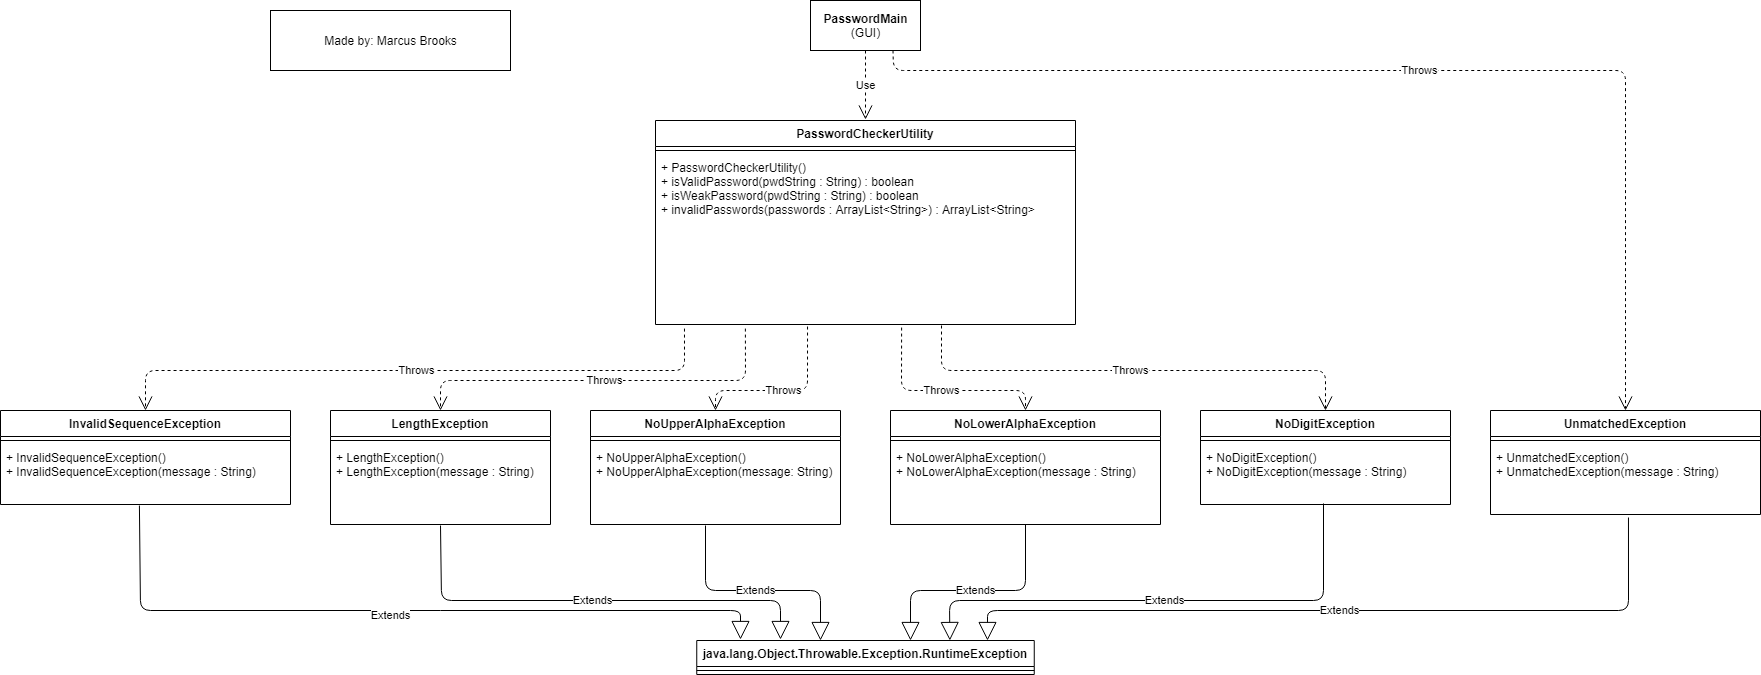

The diagram above was exported from draw.io. Its source (the exported page's mxGraphModel, read from the mxfile embedded in the PNG):
<mxGraphModel dx="2272" dy="865" grid="1" gridSize="10" guides="1" tooltips="1" connect="1" arrows="1" fold="1" page="1" pageScale="1" pageWidth="850" pageHeight="1100" math="0" shadow="0">
  <root>
    <mxCell id="0" />
    <mxCell id="1" parent="0" />
    <mxCell id="jxPcTk8xAhqm_pQO-Myh-1" value="PasswordCheckerUtility" style="swimlane;fontStyle=1;align=center;verticalAlign=top;childLayout=stackLayout;horizontal=1;startSize=26;horizontalStack=0;resizeParent=1;resizeParentMax=0;resizeLast=0;collapsible=1;marginBottom=0;" parent="1" vertex="1">
      <mxGeometry x="215" y="150" width="420" height="204" as="geometry" />
    </mxCell>
    <mxCell id="jxPcTk8xAhqm_pQO-Myh-3" value="" style="line;strokeWidth=1;fillColor=none;align=left;verticalAlign=middle;spacingTop=-1;spacingLeft=3;spacingRight=3;rotatable=0;labelPosition=right;points=[];portConstraint=eastwest;" parent="jxPcTk8xAhqm_pQO-Myh-1" vertex="1">
      <mxGeometry y="26" width="420" height="8" as="geometry" />
    </mxCell>
    <mxCell id="jxPcTk8xAhqm_pQO-Myh-4" value="+ PasswordCheckerUtility()&#10;+ isValidPassword(pwdString : String) : boolean&#10;+ isWeakPassword(pwdString : String) : boolean&#10;+ invalidPasswords(passwords : ArrayList&lt;String&gt;) : ArrayList&lt;String&gt;" style="text;strokeColor=none;fillColor=none;align=left;verticalAlign=top;spacingLeft=4;spacingRight=4;overflow=hidden;rotatable=0;points=[[0,0.5],[1,0.5]];portConstraint=eastwest;" parent="jxPcTk8xAhqm_pQO-Myh-1" vertex="1">
      <mxGeometry y="34" width="420" height="170" as="geometry" />
    </mxCell>
    <mxCell id="jxPcTk8xAhqm_pQO-Myh-5" value="&lt;b&gt;PasswordMain&lt;/b&gt;&lt;br&gt;(GUI)" style="html=1;" parent="1" vertex="1">
      <mxGeometry x="370" y="30" width="110" height="50" as="geometry" />
    </mxCell>
    <mxCell id="jxPcTk8xAhqm_pQO-Myh-6" value="Use" style="endArrow=open;endSize=12;dashed=1;html=1;exitX=0.5;exitY=1;exitDx=0;exitDy=0;" parent="1" source="jxPcTk8xAhqm_pQO-Myh-5" edge="1">
      <mxGeometry width="160" relative="1" as="geometry">
        <mxPoint x="480" y="90" as="sourcePoint" />
        <mxPoint x="425" y="149" as="targetPoint" />
      </mxGeometry>
    </mxCell>
    <mxCell id="NArBzOlNMlnmzN3uyIZM-1" value="LengthException" style="swimlane;fontStyle=1;align=center;verticalAlign=top;childLayout=stackLayout;horizontal=1;startSize=26;horizontalStack=0;resizeParent=1;resizeParentMax=0;resizeLast=0;collapsible=1;marginBottom=0;" parent="1" vertex="1">
      <mxGeometry x="-110" y="440" width="220" height="114" as="geometry" />
    </mxCell>
    <mxCell id="NArBzOlNMlnmzN3uyIZM-3" value="" style="line;strokeWidth=1;fillColor=none;align=left;verticalAlign=middle;spacingTop=-1;spacingLeft=3;spacingRight=3;rotatable=0;labelPosition=right;points=[];portConstraint=eastwest;" parent="NArBzOlNMlnmzN3uyIZM-1" vertex="1">
      <mxGeometry y="26" width="220" height="8" as="geometry" />
    </mxCell>
    <mxCell id="NArBzOlNMlnmzN3uyIZM-4" value="+ LengthException()&#10;+ LengthException(message : String)" style="text;strokeColor=none;fillColor=none;align=left;verticalAlign=top;spacingLeft=4;spacingRight=4;overflow=hidden;rotatable=0;points=[[0,0.5],[1,0.5]];portConstraint=eastwest;" parent="NArBzOlNMlnmzN3uyIZM-1" vertex="1">
      <mxGeometry y="34" width="220" height="80" as="geometry" />
    </mxCell>
    <mxCell id="NArBzOlNMlnmzN3uyIZM-5" value="NoUpperAlphaException" style="swimlane;fontStyle=1;align=center;verticalAlign=top;childLayout=stackLayout;horizontal=1;startSize=26;horizontalStack=0;resizeParent=1;resizeParentMax=0;resizeLast=0;collapsible=1;marginBottom=0;" parent="1" vertex="1">
      <mxGeometry x="150" y="440" width="250" height="114" as="geometry" />
    </mxCell>
    <mxCell id="NArBzOlNMlnmzN3uyIZM-7" value="" style="line;strokeWidth=1;fillColor=none;align=left;verticalAlign=middle;spacingTop=-1;spacingLeft=3;spacingRight=3;rotatable=0;labelPosition=right;points=[];portConstraint=eastwest;" parent="NArBzOlNMlnmzN3uyIZM-5" vertex="1">
      <mxGeometry y="26" width="250" height="8" as="geometry" />
    </mxCell>
    <mxCell id="NArBzOlNMlnmzN3uyIZM-8" value="+ NoUpperAlphaException()&#10;+ NoUpperAlphaException(message: String)" style="text;strokeColor=none;fillColor=none;align=left;verticalAlign=top;spacingLeft=4;spacingRight=4;overflow=hidden;rotatable=0;points=[[0,0.5],[1,0.5]];portConstraint=eastwest;" parent="NArBzOlNMlnmzN3uyIZM-5" vertex="1">
      <mxGeometry y="34" width="250" height="80" as="geometry" />
    </mxCell>
    <mxCell id="NArBzOlNMlnmzN3uyIZM-9" value="NoLowerAlphaException" style="swimlane;fontStyle=1;align=center;verticalAlign=top;childLayout=stackLayout;horizontal=1;startSize=26;horizontalStack=0;resizeParent=1;resizeParentMax=0;resizeLast=0;collapsible=1;marginBottom=0;" parent="1" vertex="1">
      <mxGeometry x="450" y="440" width="270" height="114" as="geometry" />
    </mxCell>
    <mxCell id="NArBzOlNMlnmzN3uyIZM-11" value="" style="line;strokeWidth=1;fillColor=none;align=left;verticalAlign=middle;spacingTop=-1;spacingLeft=3;spacingRight=3;rotatable=0;labelPosition=right;points=[];portConstraint=eastwest;" parent="NArBzOlNMlnmzN3uyIZM-9" vertex="1">
      <mxGeometry y="26" width="270" height="8" as="geometry" />
    </mxCell>
    <mxCell id="NArBzOlNMlnmzN3uyIZM-12" value="+ NoLowerAlphaException()&#10;+ NoLowerAlphaException(message : String)" style="text;strokeColor=none;fillColor=none;align=left;verticalAlign=top;spacingLeft=4;spacingRight=4;overflow=hidden;rotatable=0;points=[[0,0.5],[1,0.5]];portConstraint=eastwest;" parent="NArBzOlNMlnmzN3uyIZM-9" vertex="1">
      <mxGeometry y="34" width="270" height="80" as="geometry" />
    </mxCell>
    <mxCell id="NArBzOlNMlnmzN3uyIZM-13" value="NoDigitException" style="swimlane;fontStyle=1;align=center;verticalAlign=top;childLayout=stackLayout;horizontal=1;startSize=26;horizontalStack=0;resizeParent=1;resizeParentMax=0;resizeLast=0;collapsible=1;marginBottom=0;" parent="1" vertex="1">
      <mxGeometry x="760" y="440" width="250" height="94" as="geometry" />
    </mxCell>
    <mxCell id="NArBzOlNMlnmzN3uyIZM-15" value="" style="line;strokeWidth=1;fillColor=none;align=left;verticalAlign=middle;spacingTop=-1;spacingLeft=3;spacingRight=3;rotatable=0;labelPosition=right;points=[];portConstraint=eastwest;" parent="NArBzOlNMlnmzN3uyIZM-13" vertex="1">
      <mxGeometry y="26" width="250" height="8" as="geometry" />
    </mxCell>
    <mxCell id="NArBzOlNMlnmzN3uyIZM-16" value="+ NoDigitException()&#10;+ NoDigitException(message : String)" style="text;strokeColor=none;fillColor=none;align=left;verticalAlign=top;spacingLeft=4;spacingRight=4;overflow=hidden;rotatable=0;points=[[0,0.5],[1,0.5]];portConstraint=eastwest;" parent="NArBzOlNMlnmzN3uyIZM-13" vertex="1">
      <mxGeometry y="34" width="250" height="60" as="geometry" />
    </mxCell>
    <mxCell id="NArBzOlNMlnmzN3uyIZM-17" value="InvalidSequenceException" style="swimlane;fontStyle=1;align=center;verticalAlign=top;childLayout=stackLayout;horizontal=1;startSize=26;horizontalStack=0;resizeParent=1;resizeParentMax=0;resizeLast=0;collapsible=1;marginBottom=0;" parent="1" vertex="1">
      <mxGeometry x="-440" y="440" width="290" height="94" as="geometry" />
    </mxCell>
    <mxCell id="NArBzOlNMlnmzN3uyIZM-19" value="" style="line;strokeWidth=1;fillColor=none;align=left;verticalAlign=middle;spacingTop=-1;spacingLeft=3;spacingRight=3;rotatable=0;labelPosition=right;points=[];portConstraint=eastwest;" parent="NArBzOlNMlnmzN3uyIZM-17" vertex="1">
      <mxGeometry y="26" width="290" height="8" as="geometry" />
    </mxCell>
    <mxCell id="NArBzOlNMlnmzN3uyIZM-20" value="+ InvalidSequenceException()&#10;+ InvalidSequenceException(message : String)" style="text;strokeColor=none;fillColor=none;align=left;verticalAlign=top;spacingLeft=4;spacingRight=4;overflow=hidden;rotatable=0;points=[[0,0.5],[1,0.5]];portConstraint=eastwest;" parent="NArBzOlNMlnmzN3uyIZM-17" vertex="1">
      <mxGeometry y="34" width="290" height="60" as="geometry" />
    </mxCell>
    <mxCell id="NArBzOlNMlnmzN3uyIZM-21" value="UnmatchedException" style="swimlane;fontStyle=1;align=center;verticalAlign=top;childLayout=stackLayout;horizontal=1;startSize=26;horizontalStack=0;resizeParent=1;resizeParentMax=0;resizeLast=0;collapsible=1;marginBottom=0;" parent="1" vertex="1">
      <mxGeometry x="1050" y="440" width="270" height="104" as="geometry" />
    </mxCell>
    <mxCell id="NArBzOlNMlnmzN3uyIZM-23" value="" style="line;strokeWidth=1;fillColor=none;align=left;verticalAlign=middle;spacingTop=-1;spacingLeft=3;spacingRight=3;rotatable=0;labelPosition=right;points=[];portConstraint=eastwest;" parent="NArBzOlNMlnmzN3uyIZM-21" vertex="1">
      <mxGeometry y="26" width="270" height="8" as="geometry" />
    </mxCell>
    <mxCell id="NArBzOlNMlnmzN3uyIZM-24" value="+ UnmatchedException()&#10;+ UnmatchedException(message : String)" style="text;strokeColor=none;fillColor=none;align=left;verticalAlign=top;spacingLeft=4;spacingRight=4;overflow=hidden;rotatable=0;points=[[0,0.5],[1,0.5]];portConstraint=eastwest;" parent="NArBzOlNMlnmzN3uyIZM-21" vertex="1">
      <mxGeometry y="34" width="270" height="70" as="geometry" />
    </mxCell>
    <mxCell id="rL0sdifEU2N6mOmcG_jK-1" value="java.lang.Object.Throwable.Exception.RuntimeException" style="swimlane;fontStyle=1;align=center;verticalAlign=top;childLayout=stackLayout;horizontal=1;startSize=26;horizontalStack=0;resizeParent=1;resizeParentMax=0;resizeLast=0;collapsible=1;marginBottom=0;" parent="1" vertex="1">
      <mxGeometry x="256.25" y="670" width="337.5" height="34" as="geometry" />
    </mxCell>
    <mxCell id="rL0sdifEU2N6mOmcG_jK-3" value="" style="line;strokeWidth=1;fillColor=none;align=left;verticalAlign=middle;spacingTop=-1;spacingLeft=3;spacingRight=3;rotatable=0;labelPosition=right;points=[];portConstraint=eastwest;" parent="rL0sdifEU2N6mOmcG_jK-1" vertex="1">
      <mxGeometry y="26" width="337.5" height="8" as="geometry" />
    </mxCell>
    <mxCell id="rL0sdifEU2N6mOmcG_jK-5" value="Extends" style="endArrow=block;endSize=16;endFill=0;html=1;exitX=0.479;exitY=1.017;exitDx=0;exitDy=0;exitPerimeter=0;" parent="1" source="NArBzOlNMlnmzN3uyIZM-20" edge="1">
      <mxGeometry x="-0.0324" y="-5" width="160" relative="1" as="geometry">
        <mxPoint x="-420" y="780" as="sourcePoint" />
        <mxPoint x="300" y="669" as="targetPoint" />
        <Array as="points">
          <mxPoint x="-300" y="640" />
          <mxPoint x="300" y="640" />
        </Array>
        <mxPoint as="offset" />
      </mxGeometry>
    </mxCell>
    <mxCell id="rL0sdifEU2N6mOmcG_jK-7" value="Extends" style="endArrow=block;endSize=16;endFill=0;html=1;exitX=0.5;exitY=1.013;exitDx=0;exitDy=0;exitPerimeter=0;" parent="1" source="NArBzOlNMlnmzN3uyIZM-4" edge="1">
      <mxGeometry width="160" relative="1" as="geometry">
        <mxPoint x="1" y="580" as="sourcePoint" />
        <mxPoint x="340" y="669" as="targetPoint" />
        <Array as="points">
          <mxPoint x="1" y="630" />
          <mxPoint x="340" y="630" />
        </Array>
      </mxGeometry>
    </mxCell>
    <mxCell id="rL0sdifEU2N6mOmcG_jK-8" value="Extends" style="endArrow=block;endSize=16;endFill=0;html=1;exitX=0.46;exitY=1.013;exitDx=0;exitDy=0;exitPerimeter=0;" parent="1" source="NArBzOlNMlnmzN3uyIZM-8" edge="1">
      <mxGeometry width="160" relative="1" as="geometry">
        <mxPoint x="230" y="620" as="sourcePoint" />
        <mxPoint x="380" y="670" as="targetPoint" />
        <Array as="points">
          <mxPoint x="265" y="620" />
          <mxPoint x="380" y="620" />
        </Array>
      </mxGeometry>
    </mxCell>
    <mxCell id="rL0sdifEU2N6mOmcG_jK-10" value="Extends" style="endArrow=block;endSize=16;endFill=0;html=1;" parent="1" source="NArBzOlNMlnmzN3uyIZM-12" edge="1">
      <mxGeometry width="160" relative="1" as="geometry">
        <mxPoint x="-420" y="780" as="sourcePoint" />
        <mxPoint x="470" y="670" as="targetPoint" />
        <Array as="points">
          <mxPoint x="585" y="620" />
          <mxPoint x="470" y="620" />
        </Array>
      </mxGeometry>
    </mxCell>
    <mxCell id="rL0sdifEU2N6mOmcG_jK-11" value="Extends" style="endArrow=block;endSize=16;endFill=0;html=1;exitX=0.492;exitY=0.983;exitDx=0;exitDy=0;exitPerimeter=0;entryX=0.75;entryY=0;entryDx=0;entryDy=0;" parent="1" source="NArBzOlNMlnmzN3uyIZM-16" target="rL0sdifEU2N6mOmcG_jK-1" edge="1">
      <mxGeometry width="160" relative="1" as="geometry">
        <mxPoint x="-420" y="780" as="sourcePoint" />
        <mxPoint x="-260" y="780" as="targetPoint" />
        <Array as="points">
          <mxPoint x="883" y="630" />
          <mxPoint x="509" y="630" />
        </Array>
      </mxGeometry>
    </mxCell>
    <mxCell id="rL0sdifEU2N6mOmcG_jK-12" value="Extends" style="endArrow=block;endSize=16;endFill=0;html=1;exitX=0.511;exitY=1.043;exitDx=0;exitDy=0;exitPerimeter=0;" parent="1" source="NArBzOlNMlnmzN3uyIZM-24" edge="1">
      <mxGeometry width="160" relative="1" as="geometry">
        <mxPoint x="130" y="780" as="sourcePoint" />
        <mxPoint x="547" y="670" as="targetPoint" />
        <Array as="points">
          <mxPoint x="1188" y="640" />
          <mxPoint x="547" y="640" />
        </Array>
      </mxGeometry>
    </mxCell>
    <mxCell id="rL0sdifEU2N6mOmcG_jK-13" value="Throws" style="endArrow=open;endSize=12;dashed=1;html=1;exitX=0.069;exitY=1.024;exitDx=0;exitDy=0;exitPerimeter=0;entryX=0.5;entryY=0;entryDx=0;entryDy=0;" parent="1" source="jxPcTk8xAhqm_pQO-Myh-4" target="NArBzOlNMlnmzN3uyIZM-17" edge="1">
      <mxGeometry width="160" relative="1" as="geometry">
        <mxPoint x="-440" y="780" as="sourcePoint" />
        <mxPoint x="-280" y="780" as="targetPoint" />
        <Array as="points">
          <mxPoint x="244" y="400" />
          <mxPoint x="-295" y="400" />
        </Array>
      </mxGeometry>
    </mxCell>
    <mxCell id="rL0sdifEU2N6mOmcG_jK-14" value="Throws" style="endArrow=open;endSize=12;dashed=1;html=1;entryX=0.5;entryY=0;entryDx=0;entryDy=0;exitX=0.214;exitY=1.024;exitDx=0;exitDy=0;exitPerimeter=0;" parent="1" source="jxPcTk8xAhqm_pQO-Myh-4" target="NArBzOlNMlnmzN3uyIZM-1" edge="1">
      <mxGeometry width="160" relative="1" as="geometry">
        <mxPoint x="-440" y="780" as="sourcePoint" />
        <mxPoint x="-280" y="780" as="targetPoint" />
        <Array as="points">
          <mxPoint x="305" y="410" />
          <mxPoint y="410" />
        </Array>
      </mxGeometry>
    </mxCell>
    <mxCell id="rL0sdifEU2N6mOmcG_jK-15" value="Throws" style="endArrow=open;endSize=12;dashed=1;html=1;entryX=0.5;entryY=0;entryDx=0;entryDy=0;exitX=0.362;exitY=1.012;exitDx=0;exitDy=0;exitPerimeter=0;" parent="1" source="jxPcTk8xAhqm_pQO-Myh-4" target="NArBzOlNMlnmzN3uyIZM-5" edge="1">
      <mxGeometry width="160" relative="1" as="geometry">
        <mxPoint x="-440" y="780" as="sourcePoint" />
        <mxPoint x="-280" y="780" as="targetPoint" />
        <Array as="points">
          <mxPoint x="367" y="420" />
          <mxPoint x="275" y="420" />
        </Array>
      </mxGeometry>
    </mxCell>
    <mxCell id="rL0sdifEU2N6mOmcG_jK-16" value="Throws" style="endArrow=open;endSize=12;dashed=1;html=1;entryX=0.5;entryY=0;entryDx=0;entryDy=0;exitX=0.586;exitY=1.018;exitDx=0;exitDy=0;exitPerimeter=0;" parent="1" source="jxPcTk8xAhqm_pQO-Myh-4" target="NArBzOlNMlnmzN3uyIZM-9" edge="1">
      <mxGeometry width="160" relative="1" as="geometry">
        <mxPoint x="-440" y="780" as="sourcePoint" />
        <mxPoint x="-280" y="780" as="targetPoint" />
        <Array as="points">
          <mxPoint x="461" y="420" />
          <mxPoint x="585" y="420" />
        </Array>
      </mxGeometry>
    </mxCell>
    <mxCell id="rL0sdifEU2N6mOmcG_jK-17" value="Throws" style="endArrow=open;endSize=12;dashed=1;html=1;entryX=0.5;entryY=0;entryDx=0;entryDy=0;exitX=0.681;exitY=1.006;exitDx=0;exitDy=0;exitPerimeter=0;" parent="1" source="jxPcTk8xAhqm_pQO-Myh-4" target="NArBzOlNMlnmzN3uyIZM-13" edge="1">
      <mxGeometry width="160" relative="1" as="geometry">
        <mxPoint x="-440" y="780" as="sourcePoint" />
        <mxPoint x="-280" y="780" as="targetPoint" />
        <Array as="points">
          <mxPoint x="501" y="400" />
          <mxPoint x="885" y="400" />
        </Array>
      </mxGeometry>
    </mxCell>
    <mxCell id="rL0sdifEU2N6mOmcG_jK-18" value="Throws" style="endArrow=open;endSize=12;dashed=1;html=1;exitX=0.75;exitY=1;exitDx=0;exitDy=0;entryX=0.5;entryY=0;entryDx=0;entryDy=0;" parent="1" source="jxPcTk8xAhqm_pQO-Myh-5" target="NArBzOlNMlnmzN3uyIZM-21" edge="1">
      <mxGeometry width="160" relative="1" as="geometry">
        <mxPoint x="170" y="780" as="sourcePoint" />
        <mxPoint x="330" y="780" as="targetPoint" />
        <Array as="points">
          <mxPoint x="453" y="100" />
          <mxPoint x="1185" y="100" />
        </Array>
      </mxGeometry>
    </mxCell>
    <mxCell id="rL0sdifEU2N6mOmcG_jK-19" value="Made by: Marcus Brooks" style="html=1;" parent="1" vertex="1">
      <mxGeometry x="-170" y="40" width="240" height="60" as="geometry" />
    </mxCell>
  </root>
</mxGraphModel>